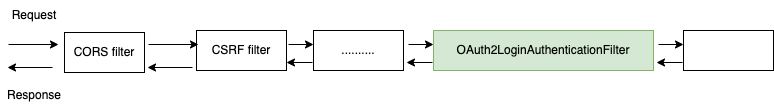

The diagram above was exported from draw.io. Its source (the exported page's mxGraphModel, read from the mxfile embedded in the PNG):
<mxGraphModel dx="954" dy="648" grid="1" gridSize="10" guides="1" tooltips="1" connect="1" arrows="1" fold="1" page="1" pageScale="1" pageWidth="827" pageHeight="1169" math="0" shadow="0">
  <root>
    <mxCell id="0" />
    <mxCell id="1" parent="0" />
    <mxCell id="Ss5MDjrw1hB5009Xe1xx-1" value="CORS filter" style="rounded=0;whiteSpace=wrap;html=1;" vertex="1" parent="1">
      <mxGeometry x="81" y="213" width="80" height="40" as="geometry" />
    </mxCell>
    <mxCell id="Ss5MDjrw1hB5009Xe1xx-2" value="CSRF filter" style="rounded=0;whiteSpace=wrap;html=1;" vertex="1" parent="1">
      <mxGeometry x="213" y="211" width="90" height="40" as="geometry" />
    </mxCell>
    <mxCell id="Ss5MDjrw1hB5009Xe1xx-3" value=".........." style="rounded=0;whiteSpace=wrap;html=1;" vertex="1" parent="1">
      <mxGeometry x="330" y="211" width="90" height="40" as="geometry" />
    </mxCell>
    <mxCell id="Ss5MDjrw1hB5009Xe1xx-4" value="OAuth2LoginAuthenticationFilter" style="rounded=0;whiteSpace=wrap;html=1;fillColor=#d5e8d4;strokeColor=#82b366;" vertex="1" parent="1">
      <mxGeometry x="450" y="211" width="220" height="40" as="geometry" />
    </mxCell>
    <mxCell id="Ss5MDjrw1hB5009Xe1xx-7" value="" style="rounded=0;whiteSpace=wrap;html=1;" vertex="1" parent="1">
      <mxGeometry x="700" y="211" width="90" height="40" as="geometry" />
    </mxCell>
    <mxCell id="Ss5MDjrw1hB5009Xe1xx-8" value="" style="endArrow=classic;html=1;rounded=0;" edge="1" parent="1">
      <mxGeometry width="50" height="50" relative="1" as="geometry">
        <mxPoint x="25" y="225" as="sourcePoint" />
        <mxPoint x="75" y="225" as="targetPoint" />
      </mxGeometry>
    </mxCell>
    <mxCell id="Ss5MDjrw1hB5009Xe1xx-9" value="" style="endArrow=classic;html=1;rounded=0;" edge="1" parent="1">
      <mxGeometry width="50" height="50" relative="1" as="geometry">
        <mxPoint x="69" y="248" as="sourcePoint" />
        <mxPoint x="24" y="248" as="targetPoint" />
      </mxGeometry>
    </mxCell>
    <mxCell id="Ss5MDjrw1hB5009Xe1xx-10" value="" style="endArrow=classic;html=1;rounded=0;" edge="1" parent="1">
      <mxGeometry width="50" height="50" relative="1" as="geometry">
        <mxPoint x="165" y="225" as="sourcePoint" />
        <mxPoint x="215" y="225" as="targetPoint" />
      </mxGeometry>
    </mxCell>
    <mxCell id="Ss5MDjrw1hB5009Xe1xx-11" value="" style="endArrow=classic;html=1;rounded=0;" edge="1" parent="1">
      <mxGeometry width="50" height="50" relative="1" as="geometry">
        <mxPoint x="209" y="248" as="sourcePoint" />
        <mxPoint x="164" y="248" as="targetPoint" />
      </mxGeometry>
    </mxCell>
    <mxCell id="Ss5MDjrw1hB5009Xe1xx-12" value="" style="endArrow=classic;html=1;rounded=0;" edge="1" parent="1">
      <mxGeometry width="50" height="50" relative="1" as="geometry">
        <mxPoint x="305" y="225" as="sourcePoint" />
        <mxPoint x="330" y="225" as="targetPoint" />
      </mxGeometry>
    </mxCell>
    <mxCell id="Ss5MDjrw1hB5009Xe1xx-13" value="" style="endArrow=classic;html=1;rounded=0;" edge="1" parent="1">
      <mxGeometry width="50" height="50" relative="1" as="geometry">
        <mxPoint x="329" y="243" as="sourcePoint" />
        <mxPoint x="303" y="243" as="targetPoint" />
      </mxGeometry>
    </mxCell>
    <mxCell id="Ss5MDjrw1hB5009Xe1xx-14" value="" style="endArrow=classic;html=1;rounded=0;" edge="1" parent="1">
      <mxGeometry width="50" height="50" relative="1" as="geometry">
        <mxPoint x="425" y="225" as="sourcePoint" />
        <mxPoint x="450" y="225" as="targetPoint" />
      </mxGeometry>
    </mxCell>
    <mxCell id="Ss5MDjrw1hB5009Xe1xx-15" value="" style="endArrow=classic;html=1;rounded=0;" edge="1" parent="1">
      <mxGeometry width="50" height="50" relative="1" as="geometry">
        <mxPoint x="449" y="243" as="sourcePoint" />
        <mxPoint x="423" y="243" as="targetPoint" />
      </mxGeometry>
    </mxCell>
    <mxCell id="Ss5MDjrw1hB5009Xe1xx-16" value="" style="endArrow=classic;html=1;rounded=0;" edge="1" parent="1">
      <mxGeometry width="50" height="50" relative="1" as="geometry">
        <mxPoint x="675" y="225" as="sourcePoint" />
        <mxPoint x="700" y="225" as="targetPoint" />
      </mxGeometry>
    </mxCell>
    <mxCell id="Ss5MDjrw1hB5009Xe1xx-17" value="" style="endArrow=classic;html=1;rounded=0;" edge="1" parent="1">
      <mxGeometry width="50" height="50" relative="1" as="geometry">
        <mxPoint x="699" y="243" as="sourcePoint" />
        <mxPoint x="673" y="243" as="targetPoint" />
      </mxGeometry>
    </mxCell>
    <mxCell id="Ss5MDjrw1hB5009Xe1xx-18" value="Request" style="text;strokeColor=none;align=center;fillColor=none;html=1;verticalAlign=middle;whiteSpace=wrap;rounded=0;" vertex="1" parent="1">
      <mxGeometry x="21" y="181" width="60" height="30" as="geometry" />
    </mxCell>
    <mxCell id="Ss5MDjrw1hB5009Xe1xx-19" value="Response" style="text;strokeColor=none;align=center;fillColor=none;html=1;verticalAlign=middle;whiteSpace=wrap;rounded=0;" vertex="1" parent="1">
      <mxGeometry x="21" y="261" width="60" height="30" as="geometry" />
    </mxCell>
  </root>
</mxGraphModel>